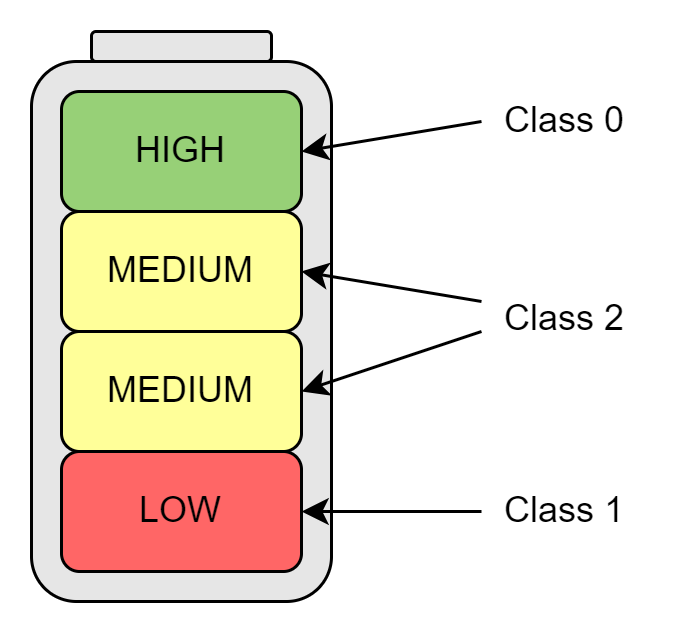

The diagram above was exported from draw.io. Its source (the exported page's mxGraphModel, read from the mxfile embedded in the PNG):
<mxGraphModel dx="600" dy="355" grid="1" gridSize="10" guides="1" tooltips="1" connect="1" arrows="1" fold="1" page="1" pageScale="1" pageWidth="827" pageHeight="1169" math="0" shadow="0">
  <root>
    <mxCell id="0" />
    <mxCell id="1" parent="0" />
    <mxCell id="0qOdNl9thITJxwuPE4yO-5" value="" style="rounded=1;whiteSpace=wrap;html=1;fillColor=#E6E6E6;" parent="1" vertex="1">
      <mxGeometry x="230" y="230" width="100" height="180" as="geometry" />
    </mxCell>
    <mxCell id="0qOdNl9thITJxwuPE4yO-1" value="HIGH" style="rounded=1;whiteSpace=wrap;html=1;fillColor=#97D077;" parent="1" vertex="1">
      <mxGeometry x="240" y="240" width="80" height="40" as="geometry" />
    </mxCell>
    <mxCell id="0qOdNl9thITJxwuPE4yO-2" value="MEDIUM" style="rounded=1;whiteSpace=wrap;html=1;fillColor=#FFFF99;" parent="1" vertex="1">
      <mxGeometry x="240" y="280" width="80" height="40" as="geometry" />
    </mxCell>
    <mxCell id="0qOdNl9thITJxwuPE4yO-3" value="LOW" style="rounded=1;whiteSpace=wrap;html=1;fillColor=#FF6666;" parent="1" vertex="1">
      <mxGeometry x="240" y="360" width="80" height="40" as="geometry" />
    </mxCell>
    <mxCell id="0qOdNl9thITJxwuPE4yO-4" value="MEDIUM" style="rounded=1;whiteSpace=wrap;html=1;fillColor=#FFFF99;" parent="1" vertex="1">
      <mxGeometry x="240" y="320" width="80" height="40" as="geometry" />
    </mxCell>
    <mxCell id="0qOdNl9thITJxwuPE4yO-6" value="" style="rounded=1;whiteSpace=wrap;html=1;fillColor=#E6E6E6;" parent="1" vertex="1">
      <mxGeometry x="250" y="220" width="60" height="10" as="geometry" />
    </mxCell>
    <mxCell id="0qOdNl9thITJxwuPE4yO-7" value="" style="endArrow=classic;html=1;rounded=0;" parent="1" edge="1">
      <mxGeometry width="50" height="50" relative="1" as="geometry">
        <mxPoint x="380" y="250" as="sourcePoint" />
        <mxPoint x="320" y="260" as="targetPoint" />
      </mxGeometry>
    </mxCell>
    <mxCell id="0qOdNl9thITJxwuPE4yO-8" value="" style="endArrow=classic;html=1;rounded=0;" parent="1" edge="1">
      <mxGeometry width="50" height="50" relative="1" as="geometry">
        <mxPoint x="380" y="320" as="sourcePoint" />
        <mxPoint x="320" y="340" as="targetPoint" />
      </mxGeometry>
    </mxCell>
    <mxCell id="0qOdNl9thITJxwuPE4yO-9" value="" style="endArrow=classic;html=1;rounded=0;entryX=1;entryY=0.5;entryDx=0;entryDy=0;" parent="1" target="0qOdNl9thITJxwuPE4yO-2" edge="1">
      <mxGeometry width="50" height="50" relative="1" as="geometry">
        <mxPoint x="380" y="310" as="sourcePoint" />
        <mxPoint x="330" y="350" as="targetPoint" />
      </mxGeometry>
    </mxCell>
    <mxCell id="0qOdNl9thITJxwuPE4yO-10" value="" style="endArrow=classic;html=1;rounded=0;" parent="1" edge="1">
      <mxGeometry width="50" height="50" relative="1" as="geometry">
        <mxPoint x="380" y="380" as="sourcePoint" />
        <mxPoint x="320" y="380" as="targetPoint" />
      </mxGeometry>
    </mxCell>
    <mxCell id="0qOdNl9thITJxwuPE4yO-11" value="Class 0" style="text;html=1;align=center;verticalAlign=middle;whiteSpace=wrap;rounded=0;" parent="1" vertex="1">
      <mxGeometry x="380" y="240" width="56" height="20" as="geometry" />
    </mxCell>
    <mxCell id="0qOdNl9thITJxwuPE4yO-12" value="Class 1" style="text;html=1;align=center;verticalAlign=middle;whiteSpace=wrap;rounded=0;" parent="1" vertex="1">
      <mxGeometry x="380" y="370" width="56" height="20" as="geometry" />
    </mxCell>
    <mxCell id="0qOdNl9thITJxwuPE4yO-13" value="Class 2" style="text;html=1;align=center;verticalAlign=middle;whiteSpace=wrap;rounded=0;" parent="1" vertex="1">
      <mxGeometry x="380" y="306" width="56" height="20" as="geometry" />
    </mxCell>
  </root>
</mxGraphModel>